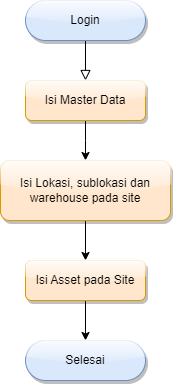

The diagram above was exported from draw.io. Its source (the exported page's mxGraphModel, read from the mxfile embedded in the PNG):
<mxGraphModel dx="880" dy="478" grid="1" gridSize="10" guides="1" tooltips="1" connect="1" arrows="1" fold="1" page="1" pageScale="1" pageWidth="827" pageHeight="1169" math="0" shadow="0">
  <root>
    <mxCell id="WIyWlLk6GJQsqaUBKTNV-0" />
    <mxCell id="WIyWlLk6GJQsqaUBKTNV-1" parent="WIyWlLk6GJQsqaUBKTNV-0" />
    <mxCell id="WIyWlLk6GJQsqaUBKTNV-2" value="" style="rounded=0;html=1;jettySize=auto;orthogonalLoop=1;fontSize=11;endArrow=block;endFill=0;endSize=8;strokeWidth=1;shadow=0;labelBackgroundColor=none;edgeStyle=orthogonalEdgeStyle;entryX=0.5;entryY=0;entryDx=0;entryDy=0;" parent="WIyWlLk6GJQsqaUBKTNV-1" source="WIyWlLk6GJQsqaUBKTNV-3" target="WIyWlLk6GJQsqaUBKTNV-7" edge="1">
      <mxGeometry relative="1" as="geometry">
        <mxPoint x="220" y="170" as="targetPoint" />
      </mxGeometry>
    </mxCell>
    <mxCell id="WIyWlLk6GJQsqaUBKTNV-3" value="Login" style="rounded=1;whiteSpace=wrap;html=1;fontSize=12;glass=1;strokeWidth=1;shadow=1;arcSize=50;fillColor=#dae8fc;strokeColor=#6c8ebf;" parent="WIyWlLk6GJQsqaUBKTNV-1" vertex="1">
      <mxGeometry x="160" y="80" width="120" height="40" as="geometry" />
    </mxCell>
    <mxCell id="Vw-hx28-P94bQy1gNIf6-1" value="" style="edgeStyle=orthogonalEdgeStyle;rounded=0;orthogonalLoop=1;jettySize=auto;html=1;" parent="WIyWlLk6GJQsqaUBKTNV-1" source="WIyWlLk6GJQsqaUBKTNV-7" edge="1">
      <mxGeometry relative="1" as="geometry">
        <mxPoint x="220" y="240" as="targetPoint" />
      </mxGeometry>
    </mxCell>
    <mxCell id="WIyWlLk6GJQsqaUBKTNV-7" value="Isi Master Data" style="rounded=1;whiteSpace=wrap;html=1;fontSize=12;glass=1;strokeWidth=1;shadow=1;fillColor=#ffe6cc;strokeColor=#d79b00;" parent="WIyWlLk6GJQsqaUBKTNV-1" vertex="1">
      <mxGeometry x="160" y="160" width="120" height="40" as="geometry" />
    </mxCell>
    <mxCell id="Vw-hx28-P94bQy1gNIf6-8" value="" style="edgeStyle=orthogonalEdgeStyle;rounded=0;orthogonalLoop=1;jettySize=auto;html=1;" parent="WIyWlLk6GJQsqaUBKTNV-1" source="Vw-hx28-P94bQy1gNIf6-4" target="Vw-hx28-P94bQy1gNIf6-7" edge="1">
      <mxGeometry relative="1" as="geometry" />
    </mxCell>
    <mxCell id="Vw-hx28-P94bQy1gNIf6-4" value="Isi Lokasi, sublokasi dan warehouse pada site" style="rounded=1;whiteSpace=wrap;html=1;fontSize=12;glass=1;strokeWidth=1;shadow=1;fillColor=#ffe6cc;strokeColor=#d79b00;" parent="WIyWlLk6GJQsqaUBKTNV-1" vertex="1">
      <mxGeometry x="135" y="240" width="170" height="60" as="geometry" />
    </mxCell>
    <mxCell id="Vw-hx28-P94bQy1gNIf6-11" value="" style="edgeStyle=orthogonalEdgeStyle;rounded=0;orthogonalLoop=1;jettySize=auto;html=1;" parent="WIyWlLk6GJQsqaUBKTNV-1" source="Vw-hx28-P94bQy1gNIf6-7" target="Vw-hx28-P94bQy1gNIf6-10" edge="1">
      <mxGeometry relative="1" as="geometry" />
    </mxCell>
    <mxCell id="Vw-hx28-P94bQy1gNIf6-7" value="Isi Asset pada Site" style="whiteSpace=wrap;html=1;rounded=1;glass=1;strokeWidth=1;shadow=1;fillColor=#ffe6cc;strokeColor=#d79b00;" parent="WIyWlLk6GJQsqaUBKTNV-1" vertex="1">
      <mxGeometry x="160" y="340" width="120" height="40" as="geometry" />
    </mxCell>
    <mxCell id="Vw-hx28-P94bQy1gNIf6-10" value="Selesai" style="whiteSpace=wrap;html=1;rounded=1;glass=1;strokeWidth=1;shadow=1;arcSize=50;fillColor=#dae8fc;strokeColor=#6c8ebf;" parent="WIyWlLk6GJQsqaUBKTNV-1" vertex="1">
      <mxGeometry x="160" y="420" width="120" height="40" as="geometry" />
    </mxCell>
  </root>
</mxGraphModel>